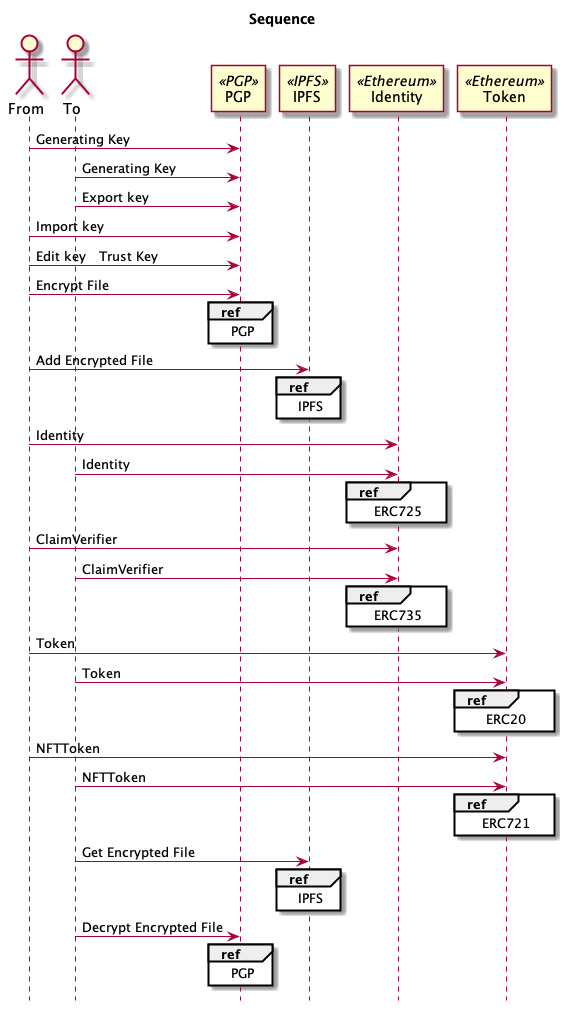

The diagram above was rendered by PlantUML. Its source (embedded in the PNG):
@startuml{sequence.png}
title Sequence
hide footbox

actor  "From" as From
actor  "To" as To
participant "PGP" as PGP <<PGP>>
participant "IPFS" as IPFS <<IPFS>>
participant "Identity" as Identity <<Ethereum>>
participant "Token" as Token <<Ethereum>>

From -> PGP : Generating Key
To  -> PGP : Generating Key
To  -> PGP : Export key
From -> PGP : Import key
From -> PGP : Edit key?Trust Key
From -> PGP : Encrypt File
ref over PGP : PGP
From -> IPFS : Add Encrypted File
ref over IPFS : IPFS
From -> Identity : Identity
To -> Identity : Identity
ref over Identity : ERC725
From -> Identity : ClaimVerifier
To -> Identity : ClaimVerifier
ref over Identity : ERC735
From -> Token : Token
To -> Token : Token
ref over Token : ERC20
From -> Token : NFTToken
To -> Token : NFTToken
ref over Token : ERC721
To -> IPFS : Get Encrypted File
ref over IPFS : IPFS
To -> PGP : Decrypt Encrypted File
ref over PGP : PGP
@enduml